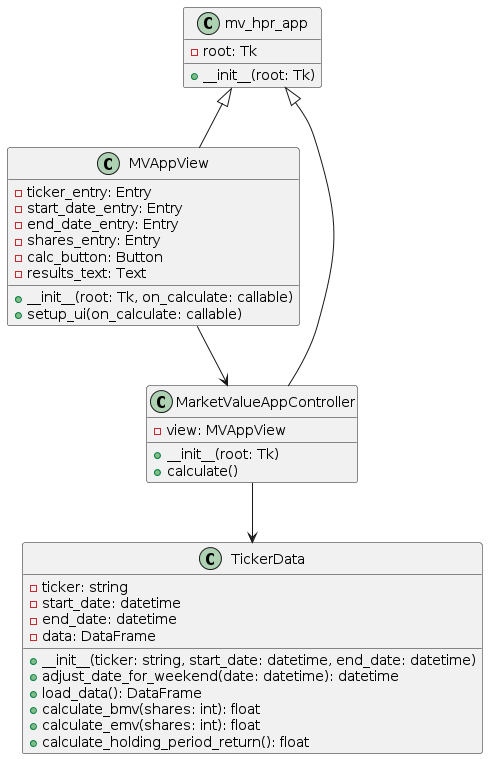

The diagram above was rendered by PlantUML. Its source (embedded in the PNG):
@startuml
class mv_hpr_app {
  -root: Tk
  +__init__(root: Tk)
}

class TickerData {
  -ticker: string
  -start_date: datetime
  -end_date: datetime
  -data: DataFrame
  +__init__(ticker: string, start_date: datetime, end_date: datetime)
  +adjust_date_for_weekend(date: datetime): datetime
  +load_data(): DataFrame
  +calculate_bmv(shares: int): float
  +calculate_emv(shares: int): float
  +calculate_holding_period_return(): float
}

class MVAppView {
  -ticker_entry: Entry
  -start_date_entry: Entry
  -end_date_entry: Entry
  -shares_entry: Entry
  -calc_button: Button
  -results_text: Text
  +__init__(root: Tk, on_calculate: callable)
  +setup_ui(on_calculate: callable)
}

class MarketValueAppController {
  -view: MVAppView
  +__init__(root: Tk)
  +calculate()
}

mv_hpr_app <|-- MVAppView
mv_hpr_app <|-- MarketValueAppController
MVAppView --> MarketValueAppController
MarketValueAppController --> TickerData
@enduml